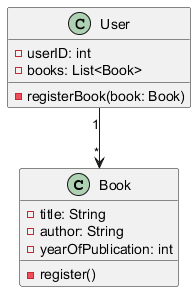

The diagram above was rendered by PlantUML. Its source (embedded in the PNG):
@startuml
   class Book {
       - title: String
       - author: String
       - yearOfPublication: int
       - register()
   }
   class User {
       - userID: int
       - books: List<Book>
       - registerBook(book: Book)
   }
   User "1" --> "*" Book
   @enduml